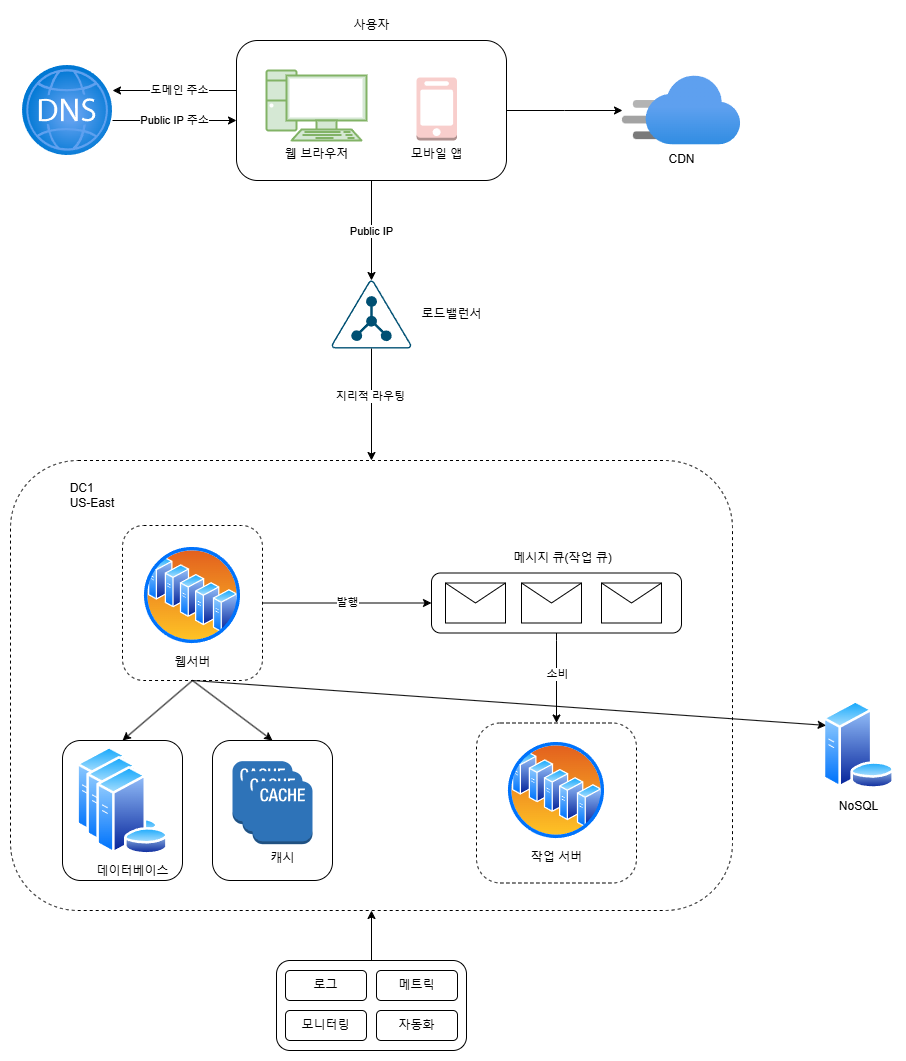

The diagram above was exported from draw.io. Its source (the exported page's mxGraphModel, read from the mxfile embedded in the PNG):
<mxGraphModel dx="1593" dy="858" grid="1" gridSize="10" guides="1" tooltips="1" connect="1" arrows="1" fold="1" page="1" pageScale="1" pageWidth="827" pageHeight="1169" math="0" shadow="0">
  <root>
    <mxCell id="0" />
    <mxCell id="1" parent="0" />
    <mxCell id="WWnCUEwSdr3q152t_urP-39" value="" style="edgeStyle=orthogonalEdgeStyle;rounded=0;orthogonalLoop=1;jettySize=auto;html=1;" edge="1" parent="1" source="WWnCUEwSdr3q152t_urP-44" target="WWnCUEwSdr3q152t_urP-47">
      <mxGeometry relative="1" as="geometry" />
    </mxCell>
    <mxCell id="WWnCUEwSdr3q152t_urP-40" value="Public IP" style="edgeLabel;html=1;align=center;verticalAlign=middle;resizable=0;points=[];" vertex="1" connectable="0" parent="WWnCUEwSdr3q152t_urP-39">
      <mxGeometry y="-1" relative="1" as="geometry">
        <mxPoint as="offset" />
      </mxGeometry>
    </mxCell>
    <mxCell id="WWnCUEwSdr3q152t_urP-41" value="" style="edgeStyle=orthogonalEdgeStyle;rounded=0;orthogonalLoop=1;jettySize=auto;html=1;" edge="1" parent="1">
      <mxGeometry relative="1" as="geometry">
        <mxPoint x="414" y="140" as="sourcePoint" />
        <mxPoint x="290" y="140" as="targetPoint" />
      </mxGeometry>
    </mxCell>
    <mxCell id="WWnCUEwSdr3q152t_urP-42" value="도메인 주소" style="edgeLabel;html=1;align=center;verticalAlign=middle;resizable=0;points=[];" vertex="1" connectable="0" parent="WWnCUEwSdr3q152t_urP-41">
      <mxGeometry x="-0.0645" y="-1" relative="1" as="geometry">
        <mxPoint as="offset" />
      </mxGeometry>
    </mxCell>
    <mxCell id="WWnCUEwSdr3q152t_urP-43" value="" style="edgeStyle=orthogonalEdgeStyle;rounded=0;orthogonalLoop=1;jettySize=auto;html=1;fillColor=#f8cecc;strokeColor=#000000;" edge="1" parent="1" source="WWnCUEwSdr3q152t_urP-44" target="WWnCUEwSdr3q152t_urP-52">
      <mxGeometry relative="1" as="geometry" />
    </mxCell>
    <mxCell id="WWnCUEwSdr3q152t_urP-44" value="" style="rounded=1;whiteSpace=wrap;html=1;" vertex="1" parent="1">
      <mxGeometry x="414" y="90" width="270" height="140" as="geometry" />
    </mxCell>
    <mxCell id="WWnCUEwSdr3q152t_urP-45" value="&lt;font&gt;웹 브라우저&lt;/font&gt;" style="verticalAlign=top;verticalLabelPosition=bottom;labelPosition=center;align=center;html=1;outlineConnect=0;gradientDirection=north;strokeWidth=1;shape=mxgraph.networks.pc;fillColor=#d5e8d4;strokeColor=#82b366;" vertex="1" parent="1">
      <mxGeometry x="444" y="120" width="100" height="70" as="geometry" />
    </mxCell>
    <mxCell id="WWnCUEwSdr3q152t_urP-46" value="모바일 앱" style="outlineConnect=0;dashed=0;verticalLabelPosition=bottom;verticalAlign=top;align=center;html=1;shape=mxgraph.aws3.mobile_client;fillColor=#f8cecc;strokeColor=#b85450;" vertex="1" parent="1">
      <mxGeometry x="594" y="127" width="40.5" height="63" as="geometry" />
    </mxCell>
    <mxCell id="WWnCUEwSdr3q152t_urP-47" value="" style="points=[[0.5,0,0],[0.765,0.48,0],[0.99,0.98,0],[0.5,1,0],[0.01,0.98,0],[0.235,0.48,0]];verticalLabelPosition=bottom;sketch=0;html=1;verticalAlign=top;aspect=fixed;align=center;pointerEvents=1;shape=mxgraph.cisco19.ldap;fillColor=#005073;strokeColor=none;" vertex="1" parent="1">
      <mxGeometry x="509" y="330" width="80" height="68" as="geometry" />
    </mxCell>
    <mxCell id="WWnCUEwSdr3q152t_urP-48" value="Public IP 주소" style="edgeStyle=orthogonalEdgeStyle;rounded=0;orthogonalLoop=1;jettySize=auto;html=1;" edge="1" parent="1">
      <mxGeometry relative="1" as="geometry">
        <mxPoint x="414" y="170" as="targetPoint" />
        <mxPoint x="290" y="170" as="sourcePoint" />
      </mxGeometry>
    </mxCell>
    <mxCell id="WWnCUEwSdr3q152t_urP-49" value="" style="image;aspect=fixed;html=1;points=[];align=center;fontSize=12;image=img/lib/azure2/networking/DNS_Zones.svg;" vertex="1" parent="1">
      <mxGeometry x="200" y="115" width="90" height="90" as="geometry" />
    </mxCell>
    <mxCell id="WWnCUEwSdr3q152t_urP-50" value="로드밸런서" style="text;html=1;align=center;verticalAlign=middle;resizable=0;points=[];autosize=1;strokeColor=none;fillColor=none;" vertex="1" parent="1">
      <mxGeometry x="589" y="349" width="80" height="30" as="geometry" />
    </mxCell>
    <mxCell id="WWnCUEwSdr3q152t_urP-51" value="사용자" style="text;html=1;align=center;verticalAlign=middle;resizable=0;points=[];autosize=1;strokeColor=none;fillColor=none;" vertex="1" parent="1">
      <mxGeometry x="519" y="60" width="60" height="30" as="geometry" />
    </mxCell>
    <mxCell id="WWnCUEwSdr3q152t_urP-52" value="CDN" style="image;aspect=fixed;html=1;points=[];align=center;fontSize=12;image=img/lib/azure2/app_services/CDN_Profiles.svg;" vertex="1" parent="1">
      <mxGeometry x="800" y="125.25" width="118.15" height="69.5" as="geometry" />
    </mxCell>
    <mxCell id="WWnCUEwSdr3q152t_urP-53" value="NoSQL" style="image;aspect=fixed;perimeter=ellipsePerimeter;html=1;align=center;shadow=0;dashed=0;spacingTop=3;image=img/lib/active_directory/database_server.svg;" vertex="1" parent="1">
      <mxGeometry x="1000" y="750" width="72.7" height="88.66" as="geometry" />
    </mxCell>
    <mxCell id="WWnCUEwSdr3q152t_urP-54" value="" style="rounded=1;whiteSpace=wrap;html=1;dashed=1;" vertex="1" parent="1">
      <mxGeometry x="188" y="510" width="722" height="450" as="geometry" />
    </mxCell>
    <mxCell id="WWnCUEwSdr3q152t_urP-91" value="" style="edgeStyle=orthogonalEdgeStyle;rounded=0;orthogonalLoop=1;jettySize=auto;html=1;entryX=0;entryY=0.5;entryDx=0;entryDy=0;" edge="1" parent="1" source="WWnCUEwSdr3q152t_urP-55" target="WWnCUEwSdr3q152t_urP-82">
      <mxGeometry relative="1" as="geometry">
        <mxPoint x="590" y="652.5" as="targetPoint" />
      </mxGeometry>
    </mxCell>
    <mxCell id="WWnCUEwSdr3q152t_urP-92" value="발행" style="edgeLabel;html=1;align=center;verticalAlign=middle;resizable=0;points=[];" vertex="1" connectable="0" parent="WWnCUEwSdr3q152t_urP-91">
      <mxGeometry x="-0.0055" y="1" relative="1" as="geometry">
        <mxPoint as="offset" />
      </mxGeometry>
    </mxCell>
    <mxCell id="WWnCUEwSdr3q152t_urP-55" value="" style="rounded=1;whiteSpace=wrap;html=1;dashed=1;" vertex="1" parent="1">
      <mxGeometry x="300" y="575" width="140" height="155" as="geometry" />
    </mxCell>
    <mxCell id="WWnCUEwSdr3q152t_urP-56" value="웹서버" style="image;aspect=fixed;perimeter=ellipsePerimeter;html=1;align=center;shadow=0;dashed=0;spacingTop=3;image=img/lib/active_directory/server_farm.svg;" vertex="1" parent="1">
      <mxGeometry x="320" y="595" width="100" height="100" as="geometry" />
    </mxCell>
    <mxCell id="WWnCUEwSdr3q152t_urP-57" value="" style="rounded=1;whiteSpace=wrap;html=1;" vertex="1" parent="1">
      <mxGeometry x="240" y="790" width="120" height="140" as="geometry" />
    </mxCell>
    <mxCell id="WWnCUEwSdr3q152t_urP-58" value="" style="image;aspect=fixed;perimeter=ellipsePerimeter;html=1;align=center;shadow=0;dashed=0;spacingTop=3;image=img/lib/active_directory/database_server.svg;" vertex="1" parent="1">
      <mxGeometry x="253.64999999999998" y="795.83" width="72.7" height="88.66" as="geometry" />
    </mxCell>
    <mxCell id="WWnCUEwSdr3q152t_urP-59" value="" style="rounded=1;whiteSpace=wrap;html=1;" vertex="1" parent="1">
      <mxGeometry x="390" y="790" width="120" height="140" as="geometry" />
    </mxCell>
    <mxCell id="WWnCUEwSdr3q152t_urP-60" value="" style="outlineConnect=0;dashed=0;verticalLabelPosition=bottom;verticalAlign=top;align=center;html=1;shape=mxgraph.aws3.cache_node;fillColor=#2E73B8;gradientColor=none;" vertex="1" parent="1">
      <mxGeometry x="410" y="810.6600000000001" width="60" height="63" as="geometry" />
    </mxCell>
    <mxCell id="WWnCUEwSdr3q152t_urP-70" value="" style="endArrow=classic;html=1;rounded=0;exitX=0.5;exitY=1;exitDx=0;exitDy=0;exitPerimeter=0;entryX=0.5;entryY=0;entryDx=0;entryDy=0;" edge="1" parent="1" source="WWnCUEwSdr3q152t_urP-47" target="WWnCUEwSdr3q152t_urP-54">
      <mxGeometry width="50" height="50" relative="1" as="geometry">
        <mxPoint x="620" y="550" as="sourcePoint" />
        <mxPoint x="670" y="500" as="targetPoint" />
      </mxGeometry>
    </mxCell>
    <mxCell id="WWnCUEwSdr3q152t_urP-71" value="지리적 라우팅" style="edgeLabel;html=1;align=center;verticalAlign=middle;resizable=0;points=[];" vertex="1" connectable="0" parent="WWnCUEwSdr3q152t_urP-70">
      <mxGeometry x="-0.1413" y="-2" relative="1" as="geometry">
        <mxPoint as="offset" />
      </mxGeometry>
    </mxCell>
    <mxCell id="WWnCUEwSdr3q152t_urP-72" value="" style="endArrow=classic;html=1;rounded=0;exitX=0.5;exitY=1;exitDx=0;exitDy=0;entryX=0.5;entryY=0;entryDx=0;entryDy=0;" edge="1" parent="1" source="WWnCUEwSdr3q152t_urP-55" target="WWnCUEwSdr3q152t_urP-57">
      <mxGeometry width="50" height="50" relative="1" as="geometry">
        <mxPoint x="630" y="660" as="sourcePoint" />
        <mxPoint x="680" y="610" as="targetPoint" />
      </mxGeometry>
    </mxCell>
    <mxCell id="WWnCUEwSdr3q152t_urP-73" value="" style="endArrow=classic;html=1;rounded=0;exitX=0.5;exitY=1;exitDx=0;exitDy=0;entryX=0.5;entryY=0;entryDx=0;entryDy=0;" edge="1" parent="1" source="WWnCUEwSdr3q152t_urP-55" target="WWnCUEwSdr3q152t_urP-59">
      <mxGeometry width="50" height="50" relative="1" as="geometry">
        <mxPoint x="630" y="660" as="sourcePoint" />
        <mxPoint x="680" y="610" as="targetPoint" />
      </mxGeometry>
    </mxCell>
    <mxCell id="WWnCUEwSdr3q152t_urP-76" value="" style="endArrow=classic;html=1;rounded=0;entryX=0;entryY=0.25;entryDx=0;entryDy=0;exitX=0.5;exitY=1;exitDx=0;exitDy=0;" edge="1" parent="1" target="WWnCUEwSdr3q152t_urP-53" source="WWnCUEwSdr3q152t_urP-55">
      <mxGeometry width="50" height="50" relative="1" as="geometry">
        <mxPoint x="360" y="720" as="sourcePoint" />
        <mxPoint x="670" y="600" as="targetPoint" />
      </mxGeometry>
    </mxCell>
    <mxCell id="WWnCUEwSdr3q152t_urP-79" value="&lt;div style=&quot;text-align: left;&quot;&gt;&lt;span style=&quot;background-color: transparent; color: light-dark(rgb(0, 0, 0), rgb(255, 255, 255));&quot;&gt;DC1&lt;/span&gt;&lt;/div&gt;&lt;div&gt;US-East&lt;/div&gt;" style="text;html=1;align=center;verticalAlign=middle;whiteSpace=wrap;rounded=0;" vertex="1" parent="1">
      <mxGeometry x="240" y="530" width="60" height="30" as="geometry" />
    </mxCell>
    <mxCell id="WWnCUEwSdr3q152t_urP-80" value="" style="edgeStyle=orthogonalEdgeStyle;rounded=0;orthogonalLoop=1;jettySize=auto;html=1;entryX=0.5;entryY=0;entryDx=0;entryDy=0;exitX=0.5;exitY=1;exitDx=0;exitDy=0;" edge="1" parent="1" source="WWnCUEwSdr3q152t_urP-82" target="WWnCUEwSdr3q152t_urP-87">
      <mxGeometry relative="1" as="geometry">
        <Array as="points">
          <mxPoint x="734" y="690" />
          <mxPoint x="734" y="690" />
        </Array>
        <mxPoint x="740" y="730" as="sourcePoint" />
        <mxPoint x="939" y="654.5" as="targetPoint" />
      </mxGeometry>
    </mxCell>
    <mxCell id="WWnCUEwSdr3q152t_urP-81" value="소비" style="edgeLabel;html=1;align=center;verticalAlign=middle;resizable=0;points=[];" vertex="1" connectable="0" parent="WWnCUEwSdr3q152t_urP-80">
      <mxGeometry x="0.1" y="1" relative="1" as="geometry">
        <mxPoint x="-1" y="-9" as="offset" />
      </mxGeometry>
    </mxCell>
    <mxCell id="WWnCUEwSdr3q152t_urP-82" value="" style="rounded=1;whiteSpace=wrap;html=1;" vertex="1" parent="1">
      <mxGeometry x="609" y="622.5" width="250" height="60" as="geometry" />
    </mxCell>
    <mxCell id="WWnCUEwSdr3q152t_urP-83" value="" style="shape=message;html=1;html=1;outlineConnect=0;labelPosition=center;verticalLabelPosition=bottom;align=center;verticalAlign=top;" vertex="1" parent="1">
      <mxGeometry x="623" y="632.5" width="60" height="40" as="geometry" />
    </mxCell>
    <mxCell id="WWnCUEwSdr3q152t_urP-84" value="" style="shape=message;html=1;html=1;outlineConnect=0;labelPosition=center;verticalLabelPosition=bottom;align=center;verticalAlign=top;" vertex="1" parent="1">
      <mxGeometry x="699" y="632.5" width="60" height="40" as="geometry" />
    </mxCell>
    <mxCell id="WWnCUEwSdr3q152t_urP-85" value="" style="shape=message;html=1;html=1;outlineConnect=0;labelPosition=center;verticalLabelPosition=bottom;align=center;verticalAlign=top;" vertex="1" parent="1">
      <mxGeometry x="779" y="632.5" width="60" height="40" as="geometry" />
    </mxCell>
    <mxCell id="WWnCUEwSdr3q152t_urP-87" value="ㅅ" style="rounded=1;whiteSpace=wrap;html=1;dashed=1;" vertex="1" parent="1">
      <mxGeometry x="654" y="772.5" width="160" height="160" as="geometry" />
    </mxCell>
    <mxCell id="WWnCUEwSdr3q152t_urP-88" value="작업 서버" style="image;aspect=fixed;perimeter=ellipsePerimeter;html=1;align=center;shadow=0;dashed=0;spacingTop=3;image=img/lib/active_directory/server_farm.svg;" vertex="1" parent="1">
      <mxGeometry x="684" y="790" width="100" height="100" as="geometry" />
    </mxCell>
    <mxCell id="WWnCUEwSdr3q152t_urP-86" value="메시지 큐(작업 큐)" style="text;html=1;align=center;verticalAlign=middle;resizable=0;points=[];autosize=1;strokeColor=none;fillColor=none;" vertex="1" parent="1">
      <mxGeometry x="680" y="592.5" width="120" height="30" as="geometry" />
    </mxCell>
    <mxCell id="WWnCUEwSdr3q152t_urP-95" value="" style="outlineConnect=0;dashed=0;verticalLabelPosition=bottom;verticalAlign=top;align=center;html=1;shape=mxgraph.aws3.cache_node;fillColor=#2E73B8;gradientColor=none;" vertex="1" parent="1">
      <mxGeometry x="420" y="820.6600000000001" width="60" height="63" as="geometry" />
    </mxCell>
    <mxCell id="WWnCUEwSdr3q152t_urP-98" value="캐시" style="outlineConnect=0;dashed=0;verticalLabelPosition=bottom;verticalAlign=top;align=center;html=1;shape=mxgraph.aws3.cache_node;fillColor=#2E73B8;gradientColor=none;" vertex="1" parent="1">
      <mxGeometry x="430" y="830.6600000000001" width="60" height="63" as="geometry" />
    </mxCell>
    <mxCell id="WWnCUEwSdr3q152t_urP-99" value="" style="image;aspect=fixed;perimeter=ellipsePerimeter;html=1;align=center;shadow=0;dashed=0;spacingTop=3;image=img/lib/active_directory/database_server.svg;" vertex="1" parent="1">
      <mxGeometry x="263.65" y="805.83" width="72.7" height="88.66" as="geometry" />
    </mxCell>
    <mxCell id="WWnCUEwSdr3q152t_urP-100" value="데이터베이스" style="image;aspect=fixed;perimeter=ellipsePerimeter;html=1;align=center;shadow=0;dashed=0;spacingTop=3;image=img/lib/active_directory/database_server.svg;" vertex="1" parent="1">
      <mxGeometry x="273.65" y="815.83" width="72.7" height="88.66" as="geometry" />
    </mxCell>
    <mxCell id="WWnCUEwSdr3q152t_urP-106" value="" style="edgeStyle=orthogonalEdgeStyle;rounded=0;orthogonalLoop=1;jettySize=auto;html=1;entryX=0.5;entryY=1;entryDx=0;entryDy=0;" edge="1" parent="1" source="WWnCUEwSdr3q152t_urP-101" target="WWnCUEwSdr3q152t_urP-54">
      <mxGeometry relative="1" as="geometry" />
    </mxCell>
    <mxCell id="WWnCUEwSdr3q152t_urP-101" value="" style="rounded=1;whiteSpace=wrap;html=1;" vertex="1" parent="1">
      <mxGeometry x="454" y="1010" width="190" height="90" as="geometry" />
    </mxCell>
    <mxCell id="WWnCUEwSdr3q152t_urP-102" value="로그" style="rounded=1;whiteSpace=wrap;html=1;" vertex="1" parent="1">
      <mxGeometry x="463" y="1020" width="81" height="30" as="geometry" />
    </mxCell>
    <mxCell id="WWnCUEwSdr3q152t_urP-103" value="메트릭" style="rounded=1;whiteSpace=wrap;html=1;" vertex="1" parent="1">
      <mxGeometry x="554" y="1020" width="81" height="30" as="geometry" />
    </mxCell>
    <mxCell id="WWnCUEwSdr3q152t_urP-104" value="모니터링" style="rounded=1;whiteSpace=wrap;html=1;" vertex="1" parent="1">
      <mxGeometry x="463" y="1060" width="81" height="30" as="geometry" />
    </mxCell>
    <mxCell id="WWnCUEwSdr3q152t_urP-105" value="자동화" style="rounded=1;whiteSpace=wrap;html=1;" vertex="1" parent="1">
      <mxGeometry x="554" y="1060" width="81" height="30" as="geometry" />
    </mxCell>
  </root>
</mxGraphModel>